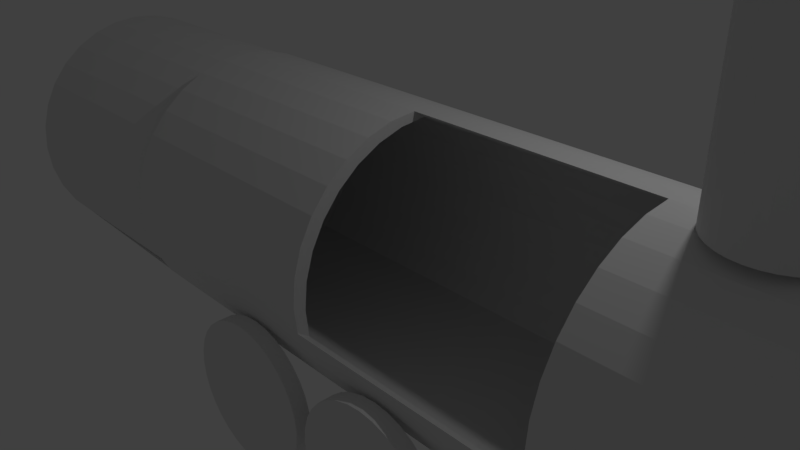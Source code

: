 # Source: train.blend  (saved by Blender 2.78.0; exported with 4.5.12 LTS)
import bpy
from mathutils import Matrix  # noqa: F401  (used for matrix-valued properties, if any)

bpy.ops.wm.read_factory_settings(use_empty=True)
scene = bpy.context.scene
scene.name = 'Scene'

# ---- collections
col_collection_1 = bpy.data.collections.new('Collection 1'); scene.collection.children.link(col_collection_1)

# ---- world
world_world = bpy.data.worlds.new('World'); scene.world = world_world
world_world.color = (0.05088, 0.05088, 0.05088)
world_world.use_sun_shadow = False
world_world.sun_shadow_jitter_overblur = 0.0
world_world.cycles.sampling_method = 'MANUAL'

# ---- cameras
cam_camera = bpy.data.cameras.new('Camera')
cam_camera.clip_end = 100.0
cam_camera.lens = 35.0
cam_camera.sensor_width = 32.0
cam_camera.sensor_height = 18.0
cam_camera.ortho_scale = 7.314
cam_camera.dof.focus_distance = 0.0
cam_camera.dof.aperture_fstop = 128.0

# ---- lights
light_lamp = bpy.data.lights.new('Lamp', 'POINT')
light_lamp.transmission_factor = 0.0
light_lamp.cutoff_distance = 30.0
light_lamp.energy = 100.0
light_lamp.shadow_buffer_clip_start = 1.001
light_lamp.shadow_soft_size = 0.1
light_lamp.shadow_maximum_resolution = 0.006
light_lamp.use_absolute_resolution = True

# ---- meshes
me_cylinder_001 = bpy.data.meshes.new('Cylinder.001')
me_cylinder_001.from_pydata([(0.0, 1.0, -1.0), (0.0, 1.0, 1.0), (0.1951, 0.9808, -1.0), (0.1951, 0.9808, 1.0), (0.3827, 0.9239, -1.0), (0.3827, 0.9239, 1.0), (0.5556, 0.8315, -1.0), (0.5556, 0.8315, 1.0), (0.7071, 0.7071, -1.0), (0.7071, 0.7071, 1.0), (0.8315, 0.5556, -1.0), (0.8315, 0.5556, 1.0), (0.9239, 0.3827, -1.0), (0.9239, 0.3827, 1.0), (0.9808, 0.1951, -1.0), (0.9808, 0.1951, 1.0), (1.0, 7.55e-08, -1.0), (1.0, 7.55e-08, 1.0), (0.9808, -0.1951, -1.0), (0.9808, -0.1951, 1.0), (0.9239, -0.3827, -1.0), (0.9239, -0.3827, 1.0), (0.8315, -0.5556, -1.0), (0.8315, -0.5556, 1.0), (0.7071, -0.7071, -1.0), (0.7071, -0.7071, 1.0), (0.5556, -0.8315, -1.0), (0.5556, -0.8315, 1.0), (0.3827, -0.9239, -1.0), (0.3827, -0.9239, 1.0), (0.1951, -0.9808, -1.0), (0.1951, -0.9808, 1.0), (-3.258e-07, -1.0, -1.0), (-3.258e-07, -1.0, 1.0), (-0.1951, -0.9808, -1.0), (-0.1951, -0.9808, 1.0), (-0.3827, -0.9239, -1.0), (-0.3827, -0.9239, 1.0), (-0.5556, -0.8315, -1.0), (-0.5556, -0.8315, 1.0), (-0.7071, -0.7071, -1.0), (-0.7071, -0.7071, 1.0), (-0.8315, -0.5556, -1.0), (-0.8315, -0.5556, 1.0), (-0.9239, -0.3827, -1.0), (-0.9239, -0.3827, 1.0), (-0.9808, -0.1951, -1.0), (-0.9808, -0.1951, 1.0), (-1.0, 9.656e-07, -1.0), (-1.0, 9.656e-07, 1.0), (-0.9808, 0.1951, -1.0), (-0.9808, 0.1951, 1.0), (-0.9239, 0.3827, -1.0), (-0.9239, 0.3827, 1.0), (-0.8315, 0.5556, -1.0), (-0.8315, 0.5556, 1.0), (-0.7071, 0.7071, -1.0), (-0.7071, 0.7071, 1.0), (-0.5556, 0.8315, -1.0), (-0.5556, 0.8315, 1.0), (-0.3827, 0.9239, -1.0), (-0.3827, 0.9239, 1.0), (-0.1951, 0.9808, -1.0), (-0.1951, 0.9808, 1.0)], [], [(0, 1, 3, 2), (2, 3, 5, 4), (4, 5, 7, 6), (6, 7, 9, 8), (8, 9, 11, 10), (10, 11, 13, 12), (12, 13, 15, 14), (14, 15, 17, 16), (16, 17, 19, 18), (18, 19, 21, 20), (20, 21, 23, 22), (22, 23, 25, 24), (24, 25, 27, 26), (26, 27, 29, 28), (28, 29, 31, 30), (30, 31, 33, 32), (32, 33, 35, 34), (34, 35, 37, 36), (36, 37, 39, 38), (38, 39, 41, 40), (40, 41, 43, 42), (42, 43, 45, 44), (44, 45, 47, 46), (46, 47, 49, 48), (48, 49, 51, 50), (50, 51, 53, 52), (52, 53, 55, 54), (54, 55, 57, 56), (56, 57, 59, 58), (58, 59, 61, 60), (3, 1, 63, 61, 59, 57, 55, 53, 51, 49, 47, 45, 43, 41, 39, 37, 35, 33, 31, 29, 27, 25, 23, 21, 19, 17, 15, 13, 11, 9, 7, 5), (60, 61, 63, 62), (62, 63, 1, 0), (0, 2, 4, 6, 8, 10, 12, 14, 16, 18, 20, 22, 24, 26, 28, 30, 32, 34, 36, 38, 40, 42, 44, 46, 48, 50, 52, 54, 56, 58, 60, 62)])
me_cylinder_001.use_remesh_preserve_volume = False
me_cylinder_001.use_remesh_preserve_attributes = False
me_cylinder_001.use_mirror_vertex_groups = False
me_cylinder_001.update()
me_cylinder = bpy.data.meshes.new('Cylinder')
me_cylinder.from_pydata([(1.411e-07, 1.0, -0.437), (0.0, 1.0, 1.0), (0.1951, 0.9808, -0.437), (0.1951, 0.9808, 1.0), (0.3827, 0.9239, -0.437), (0.3827, 0.9239, 1.0), (0.5556, 0.8315, -0.437), (0.5556, 0.8315, 1.0), (0.7071, 0.7071, -0.437), (0.7071, 0.7071, 1.0), (0.8315, 0.5556, -0.437), (0.8315, 0.5556, 1.0), (0.9239, 0.3827, -0.437), (0.9239, 0.3827, 1.0), (0.9808, 0.1951, -0.437), (0.9808, 0.1951, 1.0), (1.0, 7.55e-08, -0.437), (1.0, 7.55e-08, 1.0), (0.9808, -0.1951, -0.437), (0.9808, -0.1951, 1.0), (0.9239, -0.3827, -0.437), (0.9239, -0.3827, 1.0), (0.8315, -0.5556, -0.437), (0.8315, -0.5556, 1.0), (0.7071, -0.7071, -0.437), (0.7071, -0.7071, 1.0), (0.5556, -0.8315, -0.437), (0.5556, -0.8315, 1.0), (0.3827, -0.9239, -0.437), (0.3827, -0.9239, 1.0), (0.1951, -0.9808, -0.437), (0.1951, -0.9808, 1.0), (-1.847e-07, -1.0, -0.437), (-3.258e-07, -1.0, 1.0), (-0.1951, -0.9808, -0.437), (-0.1951, -0.9808, 1.0), (-0.3827, -0.9239, -0.437), (-0.3827, -0.9239, 1.0), (-0.5556, -0.8315, -0.437), (-0.5556, -0.8315, 1.0), (-0.7071, -0.7071, -0.437), (-0.7071, -0.7071, 1.0), (-0.8315, -0.5556, -0.437), (-0.8315, -0.5556, 1.0), (-0.9239, -0.3827, -0.437), (-0.9239, -0.3827, 1.0), (-0.9808, -0.1951, -0.437), (-0.9808, -0.1951, 1.0), (-1.0, 9.656e-07, -0.437), (-1.0, 9.656e-07, 1.0), (-0.9808, 0.1951, -0.437), (-0.9808, 0.1951, 1.0), (-0.9239, 0.3827, -0.437), (-0.9239, 0.3827, 1.0), (-0.8315, 0.5556, -0.437), (-0.8315, 0.5556, 1.0), (-0.7071, 0.7071, -0.437), (-0.7071, 0.7071, 1.0), (-0.5556, 0.8315, -0.437), (-0.5556, 0.8315, 1.0), (-0.3827, 0.9239, -0.437), (-0.3827, 0.9239, 1.0), (-0.1951, 0.9808, -0.437), (-0.1951, 0.9808, 1.0), (0.0, 1.0, 0.1178), (0.1951, 0.9808, 0.1178), (0.3827, 0.9239, 0.1178), (0.5556, 0.8315, 0.1178), (0.7071, 0.7071, 0.1178), (0.8315, 0.5556, 0.1178), (0.9239, 0.3827, 0.1178), (0.9808, 0.1951, 0.1178), (1.0, 7.55e-08, 0.1178), (0.9808, -0.1951, 0.1178), (0.9239, -0.3827, 0.1178), (0.8315, -0.5556, 0.1178), (0.7071, -0.7071, 0.1178), (0.5556, -0.8315, 0.1178), (0.3827, -0.9239, 0.1178), (0.1951, -0.9808, 0.1178), (-3.258e-07, -1.0, 0.1178), (-0.1951, -0.9808, 0.1178), (-0.3827, -0.9239, 0.1178), (-0.5556, -0.8315, 0.1178), (-0.7071, -0.7071, 0.1178), (-0.8315, -0.5556, 0.1178), (-0.9239, -0.3827, 0.1178), (-0.9808, -0.1951, 0.1178), (-1.0, 9.656e-07, 0.1178), (-0.9808, 0.1951, 0.1178), (-0.9239, 0.3827, 0.1178), (-0.8315, 0.5556, 0.1178), (-0.7071, 0.7071, 0.1178), (-0.5556, 0.8315, 0.1178), (-0.3827, 0.9239, 0.1178), (-0.1951, 0.9808, 0.1178), (0.0, 1.0, 0.6526), (0.1951, 0.9808, 0.6526), (0.3827, 0.9239, 0.6526), (0.5556, 0.8315, 0.6526), (0.7071, 0.7071, 0.6526), (0.8315, 0.5556, 0.6526), (0.9239, 0.3827, 0.6526), (0.9808, 0.1951, 0.6526), (1.0, 7.55e-08, 0.6526), (0.9808, -0.1951, 0.6526), (0.9239, -0.3827, 0.6526), (0.8315, -0.5556, 0.6526), (0.7071, -0.7071, 0.6526), (0.5556, -0.8315, 0.6526), (0.3827, -0.9239, 0.6526), (0.1951, -0.9808, 0.6526), (-3.258e-07, -1.0, 0.6526), (-0.1951, -0.9808, 0.6526), (-0.3827, -0.9239, 0.6526), (-0.5556, -0.8315, 0.6526), (-0.7071, -0.7071, 0.6526), (-0.8315, -0.5556, 0.6526), (-0.9239, -0.3827, 0.6526), (-0.9808, -0.1951, 0.6526), (-1.0, 9.656e-07, 0.6526), (-0.9808, 0.1951, 0.6526), (-0.9239, 0.3827, 0.6526), (-0.8315, 0.5556, 0.6526), (-0.7071, 0.7071, 0.6526), (-0.5556, 0.8315, 0.6526), (-0.3827, 0.9239, 0.6526), (-0.1951, 0.9808, 0.6526), (0.05751, 1.088, -1.0), (0.2526, 1.068, -1.0), (0.2526, 1.068, 1.0), (0.05751, 1.088, 1.0), (0.05751, 1.088, 0.6526), (0.2526, 1.068, 0.1178), (0.4402, 1.011, -1.0), (0.4402, 1.011, 1.0), (0.4402, 1.011, 0.1178), (0.6131, 0.919, -1.0), (0.6131, 0.919, 1.0), (0.6131, 0.919, 0.1178), (0.7646, 0.7947, -1.0), (0.7646, 0.7947, 1.0), (0.7646, 0.7947, 0.1178), (0.889, 0.6431, -1.0), (0.889, 0.6431, 1.0), (0.889, 0.6431, 0.1178), (0.9814, 0.4703, -1.0), (0.9814, 0.4703, 1.0), (0.9814, 0.4703, 0.1178), (1.038, 0.2827, -1.0), (1.038, 0.2827, 1.0), (1.038, 0.2827, 0.1178), (1.058, 0.08757, -1.0), (1.058, 0.08757, 1.0), (1.058, 0.08757, 0.1178), (1.038, -0.1075, -1.0), (1.038, -0.1075, 1.0), (1.038, -0.1075, 0.1178), (0.9814, -0.2951, -1.0), (0.9814, -0.2951, 1.0), (0.9814, -0.2951, 0.1178), (0.889, -0.468, -1.0), (0.889, -0.468, 1.0), (0.889, -0.468, 0.1178), (0.7646, -0.6195, -1.0), (0.7646, -0.6195, 1.0), (0.7646, -0.6195, 0.1178), (0.6131, -0.7439, -1.0), (0.6131, -0.7439, 1.0), (0.6131, -0.7439, 0.1178), (0.4402, -0.8363, -1.0), (0.4402, -0.8363, 1.0), (0.4402, -0.8363, 0.1178), (0.2526, -0.8932, -1.0), (0.2526, -0.8932, 1.0), (0.2526, -0.8932, 0.1178), (0.05751, -0.9124, -1.0), (0.05751, -0.9124, 1.0), (0.05751, -0.9124, 0.1178), (-0.1376, -0.8932, -1.0), (-0.1376, -0.8932, 1.0), (-0.1376, -0.8932, 0.1178), (-0.3252, -0.8363, -1.0), (-0.3252, -0.8363, 1.0), (-0.3252, -0.8363, 0.1178), (-0.4981, -0.7439, -1.0), (-0.4981, -0.7439, 1.0), (-0.4981, -0.7439, 0.1178), (-0.6496, -0.6195, -1.0), (-0.6496, -0.6195, 1.0), (-0.6496, -0.6195, 0.1178), (-0.774, -0.468, -1.0), (-0.774, -0.468, 1.0), (-0.774, -0.468, 0.1178), (-0.8664, -0.2951, -1.0), (-0.8664, -0.2951, 1.0), (-0.8664, -0.2951, 0.1178), (-0.9233, -0.1075, -1.0), (-0.9233, -0.1075, 1.0), (-0.9233, -0.1075, 0.1178), (-0.9425, 0.08758, -1.0), (-0.9425, 0.08758, 1.0), (-0.9425, 0.08758, 0.1178), (-0.9233, 0.2827, -1.0), (-0.9233, 0.2827, 1.0), (-0.9233, 0.2827, 0.1178), (-0.8664, 0.4703, -1.0), (-0.8664, 0.4703, 1.0), (-0.8664, 0.4703, 0.1178), (-0.774, 0.6431, -1.0), (-0.774, 0.6431, 1.0), (-0.774, 0.6431, 0.1178), (-0.6496, 0.7947, -1.0), (-0.6496, 0.7947, 1.0), (-0.6496, 0.7947, 0.1178), (-0.4981, 0.919, -1.0), (-0.4981, 0.919, 1.0), (-0.4981, 0.919, 0.1178), (-0.3252, 1.011, -1.0), (-0.3252, 1.011, 1.0), (-0.3252, 1.011, 0.1178), (-0.1376, 1.068, -1.0), (-0.1376, 1.068, 1.0), (-0.1376, 1.068, 0.1178), (0.05751, 1.088, 0.1178), (0.2526, 1.068, 0.6526), (0.4402, 1.011, 0.6526), (0.6131, 0.919, 0.6526), (0.7646, 0.7947, 0.6526), (0.889, 0.6431, 0.6526), (0.9814, 0.4703, 0.6526), (1.038, 0.2827, 0.6526), (1.058, 0.08757, 0.6526), (1.038, -0.1075, 0.6526), (0.9814, -0.2951, 0.6526), (0.889, -0.468, 0.6526), (0.7646, -0.6195, 0.6526), (0.6131, -0.7439, 0.6526), (0.4402, -0.8363, 0.6526), (0.2526, -0.8932, 0.6526), (0.05751, -0.9124, 0.6526), (-0.1376, -0.8932, 0.6526), (-0.3252, -0.8363, 0.6526), (-0.4981, -0.7439, 0.6526), (-0.6496, -0.6195, 0.6526), (-0.774, -0.468, 0.6526), (-0.8664, -0.2951, 0.6526), (-0.9233, -0.1075, 0.6526), (-0.9425, 0.08758, 0.6526), (-0.9233, 0.2827, 0.6526), (-0.8664, 0.4703, 0.6526), (-0.774, 0.6431, 0.6526), (-0.6496, 0.7947, 0.6526), (-0.4981, 0.919, 0.6526), (-0.3252, 1.011, 0.6526), (-0.1376, 1.068, 0.6526)], [(112, 80), (113, 81), (114, 82), (115, 83), (116, 84), (117, 85), (118, 86), (119, 87), (240, 178), (241, 181), (242, 184), (243, 187), (244, 190), (245, 193), (246, 196), (247, 199)], [(96, 97, 3, 1), (97, 98, 5, 3), (98, 99, 7, 5), (99, 100, 9, 7), (100, 101, 11, 9), (101, 102, 13, 11), (102, 103, 15, 13), (103, 104, 17, 15), (104, 105, 19, 17), (105, 106, 21, 19), (106, 107, 23, 21), (107, 108, 25, 23), (108, 109, 27, 25), (109, 110, 29, 27), (110, 111, 31, 29), (111, 112, 33, 31), (112, 113, 35, 33), (113, 114, 37, 35), (114, 115, 39, 37), (115, 116, 41, 39), (116, 117, 43, 41), (117, 118, 45, 43), (118, 119, 47, 45), (119, 120, 49, 47), (120, 121, 51, 49), (121, 122, 53, 51), (122, 123, 55, 53), (123, 124, 57, 55), (124, 125, 59, 57), (125, 126, 61, 59), (3, 5, 7, 9, 11, 13, 15, 17, 19, 21, 23, 25, 27, 29, 31, 33, 35, 37, 39, 41, 43, 45, 47, 49, 51, 53, 55, 57, 59, 61, 63, 1), (126, 127, 63, 61), (127, 96, 1, 63), (0, 62, 60, 58, 56, 54, 52, 50, 48, 46, 44, 42, 40, 38, 36, 34, 32, 30, 28, 26, 24, 22, 20, 18, 16, 14, 12, 10, 8, 6, 4, 2), (62, 0, 64, 95), (60, 62, 95, 94), (58, 60, 94, 93), (56, 58, 93, 92), (54, 56, 92, 91), (52, 54, 91, 90), (50, 52, 90, 89), (48, 50, 89, 88), (46, 48, 88, 87), (44, 46, 87, 86), (42, 44, 86, 85), (40, 42, 85, 84), (38, 40, 84, 83), (36, 38, 83, 82), (34, 36, 82, 81), (32, 34, 81, 80), (30, 32, 80, 79), (28, 30, 79, 78), (26, 28, 78, 77), (24, 26, 77, 76), (22, 24, 76, 75), (20, 22, 75, 74), (18, 20, 74, 73), (16, 18, 73, 72), (14, 16, 72, 71), (12, 14, 71, 70), (10, 12, 70, 69), (8, 10, 69, 68), (6, 8, 68, 67), (4, 6, 67, 66), (2, 4, 66, 65), (0, 2, 65, 64), (95, 64, 96, 127), (94, 95, 127, 126), (93, 94, 126, 125), (92, 93, 125, 124), (91, 92, 124, 123), (90, 91, 123, 122), (89, 90, 122, 121), (88, 89, 121, 120), (78, 79, 111, 110), (77, 78, 110, 109), (76, 77, 109, 108), (75, 76, 108, 107), (74, 75, 107, 106), (73, 74, 106, 105), (72, 73, 105, 104), (71, 72, 104, 103), (70, 71, 103, 102), (69, 70, 102, 101), (68, 69, 101, 100), (67, 68, 100, 99), (66, 67, 99, 98), (65, 66, 98, 97), (64, 65, 97, 96), (100, 9, 25, 108, 76, 24, 8, 68), (132, 131, 130, 225), (225, 130, 135, 226), (226, 135, 138, 227), (227, 138, 141, 228), (228, 141, 144, 229), (229, 144, 147, 230), (230, 147, 150, 231), (231, 150, 153, 232), (232, 153, 156, 233), (233, 156, 159, 234), (234, 159, 162, 235), (235, 162, 165, 236), (236, 165, 168, 237), (237, 168, 171, 238), (238, 171, 174, 239), (239, 174, 177, 240), (240, 177, 180, 241), (241, 180, 183, 242), (242, 183, 186, 243), (243, 186, 189, 244), (244, 189, 192, 245), (245, 192, 195, 246), (246, 195, 198, 247), (247, 198, 201, 248), (248, 201, 204, 249), (249, 204, 207, 250), (250, 207, 210, 251), (251, 210, 213, 252), (252, 213, 216, 253), (253, 216, 219, 254), (254, 219, 222, 255), (255, 222, 131, 132), (128, 129, 134, 137, 140, 143, 146, 149, 152, 155, 158, 161, 164, 167, 170, 173, 176, 179, 182, 185, 188, 191, 194, 197, 200, 203, 206, 209, 212, 215, 218, 221), (221, 223, 224, 128), (218, 220, 223, 221), (215, 217, 220, 218), (212, 214, 217, 215), (209, 211, 214, 212), (206, 208, 211, 209), (203, 205, 208, 206), (200, 202, 205, 203), (197, 199, 202, 200), (194, 196, 199, 197), (191, 193, 196, 194), (188, 190, 193, 191), (185, 187, 190, 188), (182, 184, 187, 185), (179, 181, 184, 182), (176, 178, 181, 179), (173, 175, 178, 176), (170, 172, 175, 173), (167, 169, 172, 170), (164, 166, 169, 167), (161, 163, 166, 164), (158, 160, 163, 161), (155, 157, 160, 158), (152, 154, 157, 155), (149, 151, 154, 152), (146, 148, 151, 149), (143, 145, 148, 146), (140, 142, 145, 143), (137, 139, 142, 140), (134, 136, 139, 137), (129, 133, 136, 134), (128, 224, 133, 129), (223, 255, 132, 224), (220, 254, 255, 223), (217, 253, 254, 220), (214, 252, 253, 217), (211, 251, 252, 214), (208, 250, 251, 211), (205, 249, 250, 208), (202, 248, 249, 205), (172, 238, 239, 175), (169, 237, 238, 172), (166, 236, 237, 169), (163, 235, 236, 166), (160, 234, 235, 163), (157, 233, 234, 160), (154, 232, 233, 157), (151, 231, 232, 154), (148, 230, 231, 151), (145, 229, 230, 148), (142, 228, 229, 145), (139, 227, 228, 142), (136, 226, 227, 139), (133, 225, 226, 136), (224, 132, 225, 133), (228, 142, 140, 164, 166, 236, 165, 141), (117, 116, 244, 245), (86, 87, 199, 196), (83, 84, 190, 187), (113, 112, 240, 241), (82, 83, 187, 184), (79, 80, 178, 175), (111, 79, 175, 239), (88, 120, 248, 202), (118, 117, 245, 246), (84, 85, 193, 190), (8, 24, 164, 140), (114, 113, 241, 242), (120, 119, 247, 248), (80, 81, 181, 178), (25, 9, 141, 165), (119, 118, 246, 247), (116, 115, 243, 244), (85, 86, 196, 193), (115, 114, 242, 243), (112, 111, 239, 240), (81, 82, 184, 181), (87, 88, 202, 199)])
me_cylinder.use_remesh_preserve_volume = False
me_cylinder.use_remesh_preserve_attributes = False
me_cylinder.use_mirror_vertex_groups = False
me_cylinder.update()
me_cylinder_005 = bpy.data.meshes.new('Cylinder.005')
me_cylinder_005.from_pydata([(0.0, 1.0, -1.0), (0.0, 1.0, 1.0), (0.1951, 0.9808, -1.0), (0.1951, 0.9808, 1.0), (0.3827, 0.9239, -1.0), (0.3827, 0.9239, 1.0), (0.5556, 0.8315, -1.0), (0.5556, 0.8315, 1.0), (0.7071, 0.7071, -1.0), (0.7071, 0.7071, 1.0), (0.8315, 0.5556, -1.0), (0.8315, 0.5556, 1.0), (0.9239, 0.3827, -1.0), (0.9239, 0.3827, 1.0), (0.9808, 0.1951, -1.0), (0.9808, 0.1951, 1.0), (1.0, 7.55e-08, -1.0), (1.0, 7.55e-08, 1.0), (0.9808, -0.1951, -1.0), (0.9808, -0.1951, 1.0), (0.9239, -0.3827, -1.0), (0.9239, -0.3827, 1.0), (0.8315, -0.5556, -1.0), (0.8315, -0.5556, 1.0), (0.7071, -0.7071, -1.0), (0.7071, -0.7071, 1.0), (0.5556, -0.8315, -1.0), (0.5556, -0.8315, 1.0), (0.3827, -0.9239, -1.0), (0.3827, -0.9239, 1.0), (0.1951, -0.9808, -1.0), (0.1951, -0.9808, 1.0), (-3.258e-07, -1.0, -1.0), (-3.258e-07, -1.0, 1.0), (-0.1951, -0.9808, -1.0), (-0.1951, -0.9808, 1.0), (-0.3827, -0.9239, -1.0), (-0.3827, -0.9239, 1.0), (-0.5556, -0.8315, -1.0), (-0.5556, -0.8315, 1.0), (-0.7071, -0.7071, -1.0), (-0.7071, -0.7071, 1.0), (-0.8315, -0.5556, -1.0), (-0.8315, -0.5556, 1.0), (-0.9239, -0.3827, -1.0), (-0.9239, -0.3827, 1.0), (-0.9808, -0.1951, -1.0), (-0.9808, -0.1951, 1.0), (-1.0, 9.656e-07, -1.0), (-1.0, 9.656e-07, 1.0), (-0.9808, 0.1951, -1.0), (-0.9808, 0.1951, 1.0), (-0.9239, 0.3827, -1.0), (-0.9239, 0.3827, 1.0), (-0.8315, 0.5556, -1.0), (-0.8315, 0.5556, 1.0), (-0.7071, 0.7071, -1.0), (-0.7071, 0.7071, 1.0), (-0.5556, 0.8315, -1.0), (-0.5556, 0.8315, 1.0), (-0.3827, 0.9239, -1.0), (-0.3827, 0.9239, 1.0), (-0.1951, 0.9808, -1.0), (-0.1951, 0.9808, 1.0)], [], [(0, 1, 3, 2), (2, 3, 5, 4), (4, 5, 7, 6), (6, 7, 9, 8), (8, 9, 11, 10), (10, 11, 13, 12), (12, 13, 15, 14), (14, 15, 17, 16), (16, 17, 19, 18), (18, 19, 21, 20), (20, 21, 23, 22), (22, 23, 25, 24), (24, 25, 27, 26), (26, 27, 29, 28), (28, 29, 31, 30), (30, 31, 33, 32), (32, 33, 35, 34), (34, 35, 37, 36), (36, 37, 39, 38), (38, 39, 41, 40), (40, 41, 43, 42), (42, 43, 45, 44), (44, 45, 47, 46), (46, 47, 49, 48), (48, 49, 51, 50), (50, 51, 53, 52), (52, 53, 55, 54), (54, 55, 57, 56), (56, 57, 59, 58), (58, 59, 61, 60), (3, 1, 63, 61, 59, 57, 55, 53, 51, 49, 47, 45, 43, 41, 39, 37, 35, 33, 31, 29, 27, 25, 23, 21, 19, 17, 15, 13, 11, 9, 7, 5), (60, 61, 63, 62), (62, 63, 1, 0), (0, 2, 4, 6, 8, 10, 12, 14, 16, 18, 20, 22, 24, 26, 28, 30, 32, 34, 36, 38, 40, 42, 44, 46, 48, 50, 52, 54, 56, 58, 60, 62)])
me_cylinder_005.use_remesh_preserve_volume = False
me_cylinder_005.use_remesh_preserve_attributes = False
me_cylinder_005.use_mirror_vertex_groups = False
me_cylinder_005.update()
me_cylinder_006 = bpy.data.meshes.new('Cylinder.006')
me_cylinder_006.from_pydata([(0.0, 1.0, -1.0), (0.0, 1.0, 1.0), (0.1951, 0.9808, -1.0), (0.1951, 0.9808, 1.0), (0.3827, 0.9239, -1.0), (0.3827, 0.9239, 1.0), (0.5556, 0.8315, -1.0), (0.5556, 0.8315, 1.0), (0.7071, 0.7071, -1.0), (0.7071, 0.7071, 1.0), (0.8315, 0.5556, -1.0), (0.8315, 0.5556, 1.0), (0.9239, 0.3827, -1.0), (0.9239, 0.3827, 1.0), (0.9808, 0.1951, -1.0), (0.9808, 0.1951, 1.0), (1.0, 7.55e-08, -1.0), (1.0, 7.55e-08, 1.0), (0.9808, -0.1951, -1.0), (0.9808, -0.1951, 1.0), (0.9239, -0.3827, -1.0), (0.9239, -0.3827, 1.0), (0.8315, -0.5556, -1.0), (0.8315, -0.5556, 1.0), (0.7071, -0.7071, -1.0), (0.7071, -0.7071, 1.0), (0.5556, -0.8315, -1.0), (0.5556, -0.8315, 1.0), (0.3827, -0.9239, -1.0), (0.3827, -0.9239, 1.0), (0.1951, -0.9808, -1.0), (0.1951, -0.9808, 1.0), (-3.258e-07, -1.0, -1.0), (-3.258e-07, -1.0, 1.0), (-0.1951, -0.9808, -1.0), (-0.1951, -0.9808, 1.0), (-0.3827, -0.9239, -1.0), (-0.3827, -0.9239, 1.0), (-0.5556, -0.8315, -1.0), (-0.5556, -0.8315, 1.0), (-0.7071, -0.7071, -1.0), (-0.7071, -0.7071, 1.0), (-0.8315, -0.5556, -1.0), (-0.8315, -0.5556, 1.0), (-0.9239, -0.3827, -1.0), (-0.9239, -0.3827, 1.0), (-0.9808, -0.1951, -1.0), (-0.9808, -0.1951, 1.0), (-1.0, 9.656e-07, -1.0), (-1.0, 9.656e-07, 1.0), (-0.9808, 0.1951, -1.0), (-0.9808, 0.1951, 1.0), (-0.9239, 0.3827, -1.0), (-0.9239, 0.3827, 1.0), (-0.8315, 0.5556, -1.0), (-0.8315, 0.5556, 1.0), (-0.7071, 0.7071, -1.0), (-0.7071, 0.7071, 1.0), (-0.5556, 0.8315, -1.0), (-0.5556, 0.8315, 1.0), (-0.3827, 0.9239, -1.0), (-0.3827, 0.9239, 1.0), (-0.1951, 0.9808, -1.0), (-0.1951, 0.9808, 1.0)], [], [(0, 1, 3, 2), (2, 3, 5, 4), (4, 5, 7, 6), (6, 7, 9, 8), (8, 9, 11, 10), (10, 11, 13, 12), (12, 13, 15, 14), (14, 15, 17, 16), (16, 17, 19, 18), (18, 19, 21, 20), (20, 21, 23, 22), (22, 23, 25, 24), (24, 25, 27, 26), (26, 27, 29, 28), (28, 29, 31, 30), (30, 31, 33, 32), (32, 33, 35, 34), (34, 35, 37, 36), (36, 37, 39, 38), (38, 39, 41, 40), (40, 41, 43, 42), (42, 43, 45, 44), (44, 45, 47, 46), (46, 47, 49, 48), (48, 49, 51, 50), (50, 51, 53, 52), (52, 53, 55, 54), (54, 55, 57, 56), (56, 57, 59, 58), (58, 59, 61, 60), (3, 1, 63, 61, 59, 57, 55, 53, 51, 49, 47, 45, 43, 41, 39, 37, 35, 33, 31, 29, 27, 25, 23, 21, 19, 17, 15, 13, 11, 9, 7, 5), (60, 61, 63, 62), (62, 63, 1, 0), (0, 2, 4, 6, 8, 10, 12, 14, 16, 18, 20, 22, 24, 26, 28, 30, 32, 34, 36, 38, 40, 42, 44, 46, 48, 50, 52, 54, 56, 58, 60, 62)])
me_cylinder_006.use_remesh_preserve_volume = False
me_cylinder_006.use_remesh_preserve_attributes = False
me_cylinder_006.use_mirror_vertex_groups = False
me_cylinder_006.update()
me_cylinder_007 = bpy.data.meshes.new('Cylinder.007')
me_cylinder_007.from_pydata([(0.0, 1.0, -1.0), (0.0, 1.0, 1.0), (0.1951, 0.9808, -1.0), (0.1951, 0.9808, 1.0), (0.3827, 0.9239, -1.0), (0.3827, 0.9239, 1.0), (0.5556, 0.8315, -1.0), (0.5556, 0.8315, 1.0), (0.7071, 0.7071, -1.0), (0.7071, 0.7071, 1.0), (0.8315, 0.5556, -1.0), (0.8315, 0.5556, 1.0), (0.9239, 0.3827, -1.0), (0.9239, 0.3827, 1.0), (0.9808, 0.1951, -1.0), (0.9808, 0.1951, 1.0), (1.0, 7.55e-08, -1.0), (1.0, 7.55e-08, 1.0), (0.9808, -0.1951, -1.0), (0.9808, -0.1951, 1.0), (0.9239, -0.3827, -1.0), (0.9239, -0.3827, 1.0), (0.8315, -0.5556, -1.0), (0.8315, -0.5556, 1.0), (0.7071, -0.7071, -1.0), (0.7071, -0.7071, 1.0), (0.5556, -0.8315, -1.0), (0.5556, -0.8315, 1.0), (0.3827, -0.9239, -1.0), (0.3827, -0.9239, 1.0), (0.1951, -0.9808, -1.0), (0.1951, -0.9808, 1.0), (-3.258e-07, -1.0, -1.0), (-3.258e-07, -1.0, 1.0), (-0.1951, -0.9808, -1.0), (-0.1951, -0.9808, 1.0), (-0.3827, -0.9239, -1.0), (-0.3827, -0.9239, 1.0), (-0.5556, -0.8315, -1.0), (-0.5556, -0.8315, 1.0), (-0.7071, -0.7071, -1.0), (-0.7071, -0.7071, 1.0), (-0.8315, -0.5556, -1.0), (-0.8315, -0.5556, 1.0), (-0.9239, -0.3827, -1.0), (-0.9239, -0.3827, 1.0), (-0.9808, -0.1951, -1.0), (-0.9808, -0.1951, 1.0), (-1.0, 9.656e-07, -1.0), (-1.0, 9.656e-07, 1.0), (-0.9808, 0.1951, -1.0), (-0.9808, 0.1951, 1.0), (-0.9239, 0.3827, -1.0), (-0.9239, 0.3827, 1.0), (-0.8315, 0.5556, -1.0), (-0.8315, 0.5556, 1.0), (-0.7071, 0.7071, -1.0), (-0.7071, 0.7071, 1.0), (-0.5556, 0.8315, -1.0), (-0.5556, 0.8315, 1.0), (-0.3827, 0.9239, -1.0), (-0.3827, 0.9239, 1.0), (-0.1951, 0.9808, -1.0), (-0.1951, 0.9808, 1.0)], [], [(0, 1, 3, 2), (2, 3, 5, 4), (4, 5, 7, 6), (6, 7, 9, 8), (8, 9, 11, 10), (10, 11, 13, 12), (12, 13, 15, 14), (14, 15, 17, 16), (16, 17, 19, 18), (18, 19, 21, 20), (20, 21, 23, 22), (22, 23, 25, 24), (24, 25, 27, 26), (26, 27, 29, 28), (28, 29, 31, 30), (30, 31, 33, 32), (32, 33, 35, 34), (34, 35, 37, 36), (36, 37, 39, 38), (38, 39, 41, 40), (40, 41, 43, 42), (42, 43, 45, 44), (44, 45, 47, 46), (46, 47, 49, 48), (48, 49, 51, 50), (50, 51, 53, 52), (52, 53, 55, 54), (54, 55, 57, 56), (56, 57, 59, 58), (58, 59, 61, 60), (3, 1, 63, 61, 59, 57, 55, 53, 51, 49, 47, 45, 43, 41, 39, 37, 35, 33, 31, 29, 27, 25, 23, 21, 19, 17, 15, 13, 11, 9, 7, 5), (60, 61, 63, 62), (62, 63, 1, 0), (0, 2, 4, 6, 8, 10, 12, 14, 16, 18, 20, 22, 24, 26, 28, 30, 32, 34, 36, 38, 40, 42, 44, 46, 48, 50, 52, 54, 56, 58, 60, 62)])
me_cylinder_007.use_remesh_preserve_volume = False
me_cylinder_007.use_remesh_preserve_attributes = False
me_cylinder_007.use_mirror_vertex_groups = False
me_cylinder_007.update()
me_cylinder_008 = bpy.data.meshes.new('Cylinder.008')
me_cylinder_008.from_pydata([(0.0, 1.0, -1.0), (0.0, 1.0, 1.0), (0.1951, 0.9808, -1.0), (0.1951, 0.9808, 1.0), (0.3827, 0.9239, -1.0), (0.3827, 0.9239, 1.0), (0.5556, 0.8315, -1.0), (0.5556, 0.8315, 1.0), (0.7071, 0.7071, -1.0), (0.7071, 0.7071, 1.0), (0.8315, 0.5556, -1.0), (0.8315, 0.5556, 1.0), (0.9239, 0.3827, -1.0), (0.9239, 0.3827, 1.0), (0.9808, 0.1951, -1.0), (0.9808, 0.1951, 1.0), (1.0, 7.55e-08, -1.0), (1.0, 7.55e-08, 1.0), (0.9808, -0.1951, -1.0), (0.9808, -0.1951, 1.0), (0.9239, -0.3827, -1.0), (0.9239, -0.3827, 1.0), (0.8315, -0.5556, -1.0), (0.8315, -0.5556, 1.0), (0.7071, -0.7071, -1.0), (0.7071, -0.7071, 1.0), (0.5556, -0.8315, -1.0), (0.5556, -0.8315, 1.0), (0.3827, -0.9239, -1.0), (0.3827, -0.9239, 1.0), (0.1951, -0.9808, -1.0), (0.1951, -0.9808, 1.0), (-3.258e-07, -1.0, -1.0), (-3.258e-07, -1.0, 1.0), (-0.1951, -0.9808, -1.0), (-0.1951, -0.9808, 1.0), (-0.3827, -0.9239, -1.0), (-0.3827, -0.9239, 1.0), (-0.5556, -0.8315, -1.0), (-0.5556, -0.8315, 1.0), (-0.7071, -0.7071, -1.0), (-0.7071, -0.7071, 1.0), (-0.8315, -0.5556, -1.0), (-0.8315, -0.5556, 1.0), (-0.9239, -0.3827, -1.0), (-0.9239, -0.3827, 1.0), (-0.9808, -0.1951, -1.0), (-0.9808, -0.1951, 1.0), (-1.0, 9.656e-07, -1.0), (-1.0, 9.656e-07, 1.0), (-0.9808, 0.1951, -1.0), (-0.9808, 0.1951, 1.0), (-0.9239, 0.3827, -1.0), (-0.9239, 0.3827, 1.0), (-0.8315, 0.5556, -1.0), (-0.8315, 0.5556, 1.0), (-0.7071, 0.7071, -1.0), (-0.7071, 0.7071, 1.0), (-0.5556, 0.8315, -1.0), (-0.5556, 0.8315, 1.0), (-0.3827, 0.9239, -1.0), (-0.3827, 0.9239, 1.0), (-0.1951, 0.9808, -1.0), (-0.1951, 0.9808, 1.0)], [], [(0, 1, 3, 2), (2, 3, 5, 4), (4, 5, 7, 6), (6, 7, 9, 8), (8, 9, 11, 10), (10, 11, 13, 12), (12, 13, 15, 14), (14, 15, 17, 16), (16, 17, 19, 18), (18, 19, 21, 20), (20, 21, 23, 22), (22, 23, 25, 24), (24, 25, 27, 26), (26, 27, 29, 28), (28, 29, 31, 30), (30, 31, 33, 32), (32, 33, 35, 34), (34, 35, 37, 36), (36, 37, 39, 38), (38, 39, 41, 40), (40, 41, 43, 42), (42, 43, 45, 44), (44, 45, 47, 46), (46, 47, 49, 48), (48, 49, 51, 50), (50, 51, 53, 52), (52, 53, 55, 54), (54, 55, 57, 56), (56, 57, 59, 58), (58, 59, 61, 60), (3, 1, 63, 61, 59, 57, 55, 53, 51, 49, 47, 45, 43, 41, 39, 37, 35, 33, 31, 29, 27, 25, 23, 21, 19, 17, 15, 13, 11, 9, 7, 5), (60, 61, 63, 62), (62, 63, 1, 0), (0, 2, 4, 6, 8, 10, 12, 14, 16, 18, 20, 22, 24, 26, 28, 30, 32, 34, 36, 38, 40, 42, 44, 46, 48, 50, 52, 54, 56, 58, 60, 62)])
me_cylinder_008.use_remesh_preserve_volume = False
me_cylinder_008.use_remesh_preserve_attributes = False
me_cylinder_008.use_mirror_vertex_groups = False
me_cylinder_008.update()
me_cylinder_009 = bpy.data.meshes.new('Cylinder.009')
me_cylinder_009.from_pydata([(0.0, 1.0, -1.0), (0.0, 1.0, 1.0), (0.1951, 0.9808, -1.0), (0.1951, 0.9808, 1.0), (0.3827, 0.9239, -1.0), (0.3827, 0.9239, 1.0), (0.5556, 0.8315, -1.0), (0.5556, 0.8315, 1.0), (0.7071, 0.7071, -1.0), (0.7071, 0.7071, 1.0), (0.8315, 0.5556, -1.0), (0.8315, 0.5556, 1.0), (0.9239, 0.3827, -1.0), (0.9239, 0.3827, 1.0), (0.9808, 0.1951, -1.0), (0.9808, 0.1951, 1.0), (1.0, 7.55e-08, -1.0), (1.0, 7.55e-08, 1.0), (0.9808, -0.1951, -1.0), (0.9808, -0.1951, 1.0), (0.9239, -0.3827, -1.0), (0.9239, -0.3827, 1.0), (0.8315, -0.5556, -1.0), (0.8315, -0.5556, 1.0), (0.7071, -0.7071, -1.0), (0.7071, -0.7071, 1.0), (0.5556, -0.8315, -1.0), (0.5556, -0.8315, 1.0), (0.3827, -0.9239, -1.0), (0.3827, -0.9239, 1.0), (0.1951, -0.9808, -1.0), (0.1951, -0.9808, 1.0), (-3.258e-07, -1.0, -1.0), (-3.258e-07, -1.0, 1.0), (-0.1951, -0.9808, -1.0), (-0.1951, -0.9808, 1.0), (-0.3827, -0.9239, -1.0), (-0.3827, -0.9239, 1.0), (-0.5556, -0.8315, -1.0), (-0.5556, -0.8315, 1.0), (-0.7071, -0.7071, -1.0), (-0.7071, -0.7071, 1.0), (-0.8315, -0.5556, -1.0), (-0.8315, -0.5556, 1.0), (-0.9239, -0.3827, -1.0), (-0.9239, -0.3827, 1.0), (-0.9808, -0.1951, -1.0), (-0.9808, -0.1951, 1.0), (-1.0, 9.656e-07, -1.0), (-1.0, 9.656e-07, 1.0), (-0.9808, 0.1951, -1.0), (-0.9808, 0.1951, 1.0), (-0.9239, 0.3827, -1.0), (-0.9239, 0.3827, 1.0), (-0.8315, 0.5556, -1.0), (-0.8315, 0.5556, 1.0), (-0.7071, 0.7071, -1.0), (-0.7071, 0.7071, 1.0), (-0.5556, 0.8315, -1.0), (-0.5556, 0.8315, 1.0), (-0.3827, 0.9239, -1.0), (-0.3827, 0.9239, 1.0), (-0.1951, 0.9808, -1.0), (-0.1951, 0.9808, 1.0)], [], [(0, 1, 3, 2), (2, 3, 5, 4), (4, 5, 7, 6), (6, 7, 9, 8), (8, 9, 11, 10), (10, 11, 13, 12), (12, 13, 15, 14), (14, 15, 17, 16), (16, 17, 19, 18), (18, 19, 21, 20), (20, 21, 23, 22), (22, 23, 25, 24), (24, 25, 27, 26), (26, 27, 29, 28), (28, 29, 31, 30), (30, 31, 33, 32), (32, 33, 35, 34), (34, 35, 37, 36), (36, 37, 39, 38), (38, 39, 41, 40), (40, 41, 43, 42), (42, 43, 45, 44), (44, 45, 47, 46), (46, 47, 49, 48), (48, 49, 51, 50), (50, 51, 53, 52), (52, 53, 55, 54), (54, 55, 57, 56), (56, 57, 59, 58), (58, 59, 61, 60), (3, 1, 63, 61, 59, 57, 55, 53, 51, 49, 47, 45, 43, 41, 39, 37, 35, 33, 31, 29, 27, 25, 23, 21, 19, 17, 15, 13, 11, 9, 7, 5), (60, 61, 63, 62), (62, 63, 1, 0), (0, 2, 4, 6, 8, 10, 12, 14, 16, 18, 20, 22, 24, 26, 28, 30, 32, 34, 36, 38, 40, 42, 44, 46, 48, 50, 52, 54, 56, 58, 60, 62)])
me_cylinder_009.use_remesh_preserve_volume = False
me_cylinder_009.use_remesh_preserve_attributes = False
me_cylinder_009.use_mirror_vertex_groups = False
me_cylinder_009.update()
me_cylinder_010 = bpy.data.meshes.new('Cylinder.010')
me_cylinder_010.from_pydata([(0.0, 1.0, -1.0), (0.0, 1.0, 1.0), (0.1951, 0.9808, -1.0), (0.1951, 0.9808, 1.0), (0.3827, 0.9239, -1.0), (0.3827, 0.9239, 1.0), (0.5556, 0.8315, -1.0), (0.5556, 0.8315, 1.0), (0.7071, 0.7071, -1.0), (0.7071, 0.7071, 1.0), (0.8315, 0.5556, -1.0), (0.8315, 0.5556, 1.0), (0.9239, 0.3827, -1.0), (0.9239, 0.3827, 1.0), (0.9808, 0.1951, -1.0), (0.9808, 0.1951, 1.0), (1.0, 7.55e-08, -1.0), (1.0, 7.55e-08, 1.0), (0.9808, -0.1951, -1.0), (0.9808, -0.1951, 1.0), (0.9239, -0.3827, -1.0), (0.9239, -0.3827, 1.0), (0.8315, -0.5556, -1.0), (0.8315, -0.5556, 1.0), (0.7071, -0.7071, -1.0), (0.7071, -0.7071, 1.0), (0.5556, -0.8315, -1.0), (0.5556, -0.8315, 1.0), (0.3827, -0.9239, -1.0), (0.3827, -0.9239, 1.0), (0.1951, -0.9808, -1.0), (0.1951, -0.9808, 1.0), (-3.258e-07, -1.0, -1.0), (-3.258e-07, -1.0, 1.0), (-0.1951, -0.9808, -1.0), (-0.1951, -0.9808, 1.0), (-0.3827, -0.9239, -1.0), (-0.3827, -0.9239, 1.0), (-0.5556, -0.8315, -1.0), (-0.5556, -0.8315, 1.0), (-0.7071, -0.7071, -1.0), (-0.7071, -0.7071, 1.0), (-0.8315, -0.5556, -1.0), (-0.8315, -0.5556, 1.0), (-0.9239, -0.3827, -1.0), (-0.9239, -0.3827, 1.0), (-0.9808, -0.1951, -1.0), (-0.9808, -0.1951, 1.0), (-1.0, 9.656e-07, -1.0), (-1.0, 9.656e-07, 1.0), (-0.9808, 0.1951, -1.0), (-0.9808, 0.1951, 1.0), (-0.9239, 0.3827, -1.0), (-0.9239, 0.3827, 1.0), (-0.8315, 0.5556, -1.0), (-0.8315, 0.5556, 1.0), (-0.7071, 0.7071, -1.0), (-0.7071, 0.7071, 1.0), (-0.5556, 0.8315, -1.0), (-0.5556, 0.8315, 1.0), (-0.3827, 0.9239, -1.0), (-0.3827, 0.9239, 1.0), (-0.1951, 0.9808, -1.0), (-0.1951, 0.9808, 1.0)], [], [(0, 1, 3, 2), (2, 3, 5, 4), (4, 5, 7, 6), (6, 7, 9, 8), (8, 9, 11, 10), (10, 11, 13, 12), (12, 13, 15, 14), (14, 15, 17, 16), (16, 17, 19, 18), (18, 19, 21, 20), (20, 21, 23, 22), (22, 23, 25, 24), (24, 25, 27, 26), (26, 27, 29, 28), (28, 29, 31, 30), (30, 31, 33, 32), (32, 33, 35, 34), (34, 35, 37, 36), (36, 37, 39, 38), (38, 39, 41, 40), (40, 41, 43, 42), (42, 43, 45, 44), (44, 45, 47, 46), (46, 47, 49, 48), (48, 49, 51, 50), (50, 51, 53, 52), (52, 53, 55, 54), (54, 55, 57, 56), (56, 57, 59, 58), (58, 59, 61, 60), (3, 1, 63, 61, 59, 57, 55, 53, 51, 49, 47, 45, 43, 41, 39, 37, 35, 33, 31, 29, 27, 25, 23, 21, 19, 17, 15, 13, 11, 9, 7, 5), (60, 61, 63, 62), (62, 63, 1, 0), (0, 2, 4, 6, 8, 10, 12, 14, 16, 18, 20, 22, 24, 26, 28, 30, 32, 34, 36, 38, 40, 42, 44, 46, 48, 50, 52, 54, 56, 58, 60, 62)])
me_cylinder_010.use_remesh_preserve_volume = False
me_cylinder_010.use_remesh_preserve_attributes = False
me_cylinder_010.use_mirror_vertex_groups = False
me_cylinder_010.update()

# ---- objects
ob_cylinder_001 = bpy.data.objects.new('Cylinder.001', me_cylinder_001)
ob_cylinder = bpy.data.objects.new('Cylinder', me_cylinder)
ob_lamp = bpy.data.objects.new('Lamp', light_lamp)
ob_camera = bpy.data.objects.new('Camera', cam_camera)
ob_cylinder_005 = bpy.data.objects.new('Cylinder.005', me_cylinder_005)
ob_cylinder_006 = bpy.data.objects.new('Cylinder.006', me_cylinder_006)
ob_cylinder_007 = bpy.data.objects.new('Cylinder.007', me_cylinder_007)
ob_cylinder_002 = bpy.data.objects.new('Cylinder.002', me_cylinder_008)
ob_cylinder_003 = bpy.data.objects.new('Cylinder.003', me_cylinder_009)
ob_cylinder_004 = bpy.data.objects.new('Cylinder.004', me_cylinder_010)

# ---- transforms, parenting, visibility, modifiers, constraints
ob_cylinder_001.location = (5.028, 0.0, 3.073)
ob_cylinder_001.scale = (0.6731, 0.6731, 1.233)
ob_cylinder_001.lineart.crease_threshold = 0.0
ob_cylinder.location = (0.0, 0.0, 0.0)
ob_cylinder.rotation_euler = (-0.0, 1.571, 0.0)
ob_cylinder.scale = (1.84, 1.84, 6.108)
ob_cylinder.lineart.crease_threshold = 0.0
ob_lamp.location = (4.076, 1.005, 5.904)
ob_lamp.rotation_euler = (0.6503, 0.05522, 1.866)
ob_lamp.lock_rotations_4d = False
ob_lamp.empty_display_type = 'ARROWS'
ob_lamp.color = (0.0, 0.0, 0.0, 0.0)
ob_lamp.lineart.crease_threshold = 0.0
ob_camera.location = (7.515, -6.632, 5.117)
ob_camera.rotation_euler = (1.109, 0.0, 0.8149)
ob_camera.lock_rotations_4d = False
ob_camera.empty_display_type = 'ARROWS'
ob_camera.color = (0.0, 0.0, 0.0, 0.0)
ob_camera.display_type = 'WIRE'
ob_camera.lineart.crease_threshold = 0.0
ob_cylinder_005.location = (-0.1898, -1.867, -1.636)
ob_cylinder_005.rotation_euler = (1.571, -0.0, 0.0)
ob_cylinder_005.scale = (1.0, 1.0, 0.1065)
ob_cylinder_005.lineart.crease_threshold = 0.0
ob_cylinder_006.location = (1.964, -1.867, -1.636)
ob_cylinder_006.rotation_euler = (1.571, -0.0, 0.0)
ob_cylinder_006.scale = (1.0, 1.0, 0.1065)
ob_cylinder_006.lineart.crease_threshold = 0.0
ob_cylinder_007.location = (4.148, -1.867, -1.636)
ob_cylinder_007.rotation_euler = (1.571, -0.0, 0.0)
ob_cylinder_007.scale = (1.0, 1.0, 0.1065)
ob_cylinder_007.lineart.crease_threshold = 0.0
ob_cylinder_002.location = (-0.1898, 2.034, -1.636)
ob_cylinder_002.rotation_euler = (1.571, -0.0, 0.0)
ob_cylinder_002.scale = (1.0, 1.0, 0.1065)
ob_cylinder_002.lineart.crease_threshold = 0.0
ob_cylinder_003.location = (1.964, 2.034, -1.636)
ob_cylinder_003.rotation_euler = (1.571, -0.0, 0.0)
ob_cylinder_003.scale = (1.0, 1.0, 0.1065)
ob_cylinder_003.lineart.crease_threshold = 0.0
ob_cylinder_004.location = (4.148, 2.034, -1.636)
ob_cylinder_004.rotation_euler = (1.571, -0.0, 0.0)
ob_cylinder_004.scale = (1.0, 1.0, 0.1065)
ob_cylinder_004.lineart.crease_threshold = 0.0

# ---- collection membership
col_collection_1.objects.link(ob_cylinder_001)
col_collection_1.objects.link(ob_cylinder)
col_collection_1.objects.link(ob_lamp)
col_collection_1.objects.link(ob_camera)
col_collection_1.objects.link(ob_cylinder_005)
col_collection_1.objects.link(ob_cylinder_006)
col_collection_1.objects.link(ob_cylinder_007)
col_collection_1.objects.link(ob_cylinder_002)
col_collection_1.objects.link(ob_cylinder_003)
col_collection_1.objects.link(ob_cylinder_004)

# ---- scene / render settings (as saved in the file)
scene.camera = ob_camera
scene.frame_start = 1; scene.frame_end = 250; scene.frame_set(1)
scene.render.engine = 'BLENDER_EEVEE_NEXT'
scene.render.resolution_percentage = 50
scene.render.dither_intensity = 0.0
scene.cycles.use_denoising = False
scene.cycles.samples = 128
scene.cycles.sampling_pattern = 'TABULATED_SOBOL'
scene.cycles.light_sampling_threshold = 0.0
scene.cycles.use_adaptive_sampling = False
scene.cycles.use_light_tree = False
scene.cycles.blur_glossy = 0.0
scene.cycles.sample_clamp_indirect = 0.0
scene.view_settings.view_transform = 'Standard'
bpy.context.view_layer.update()
